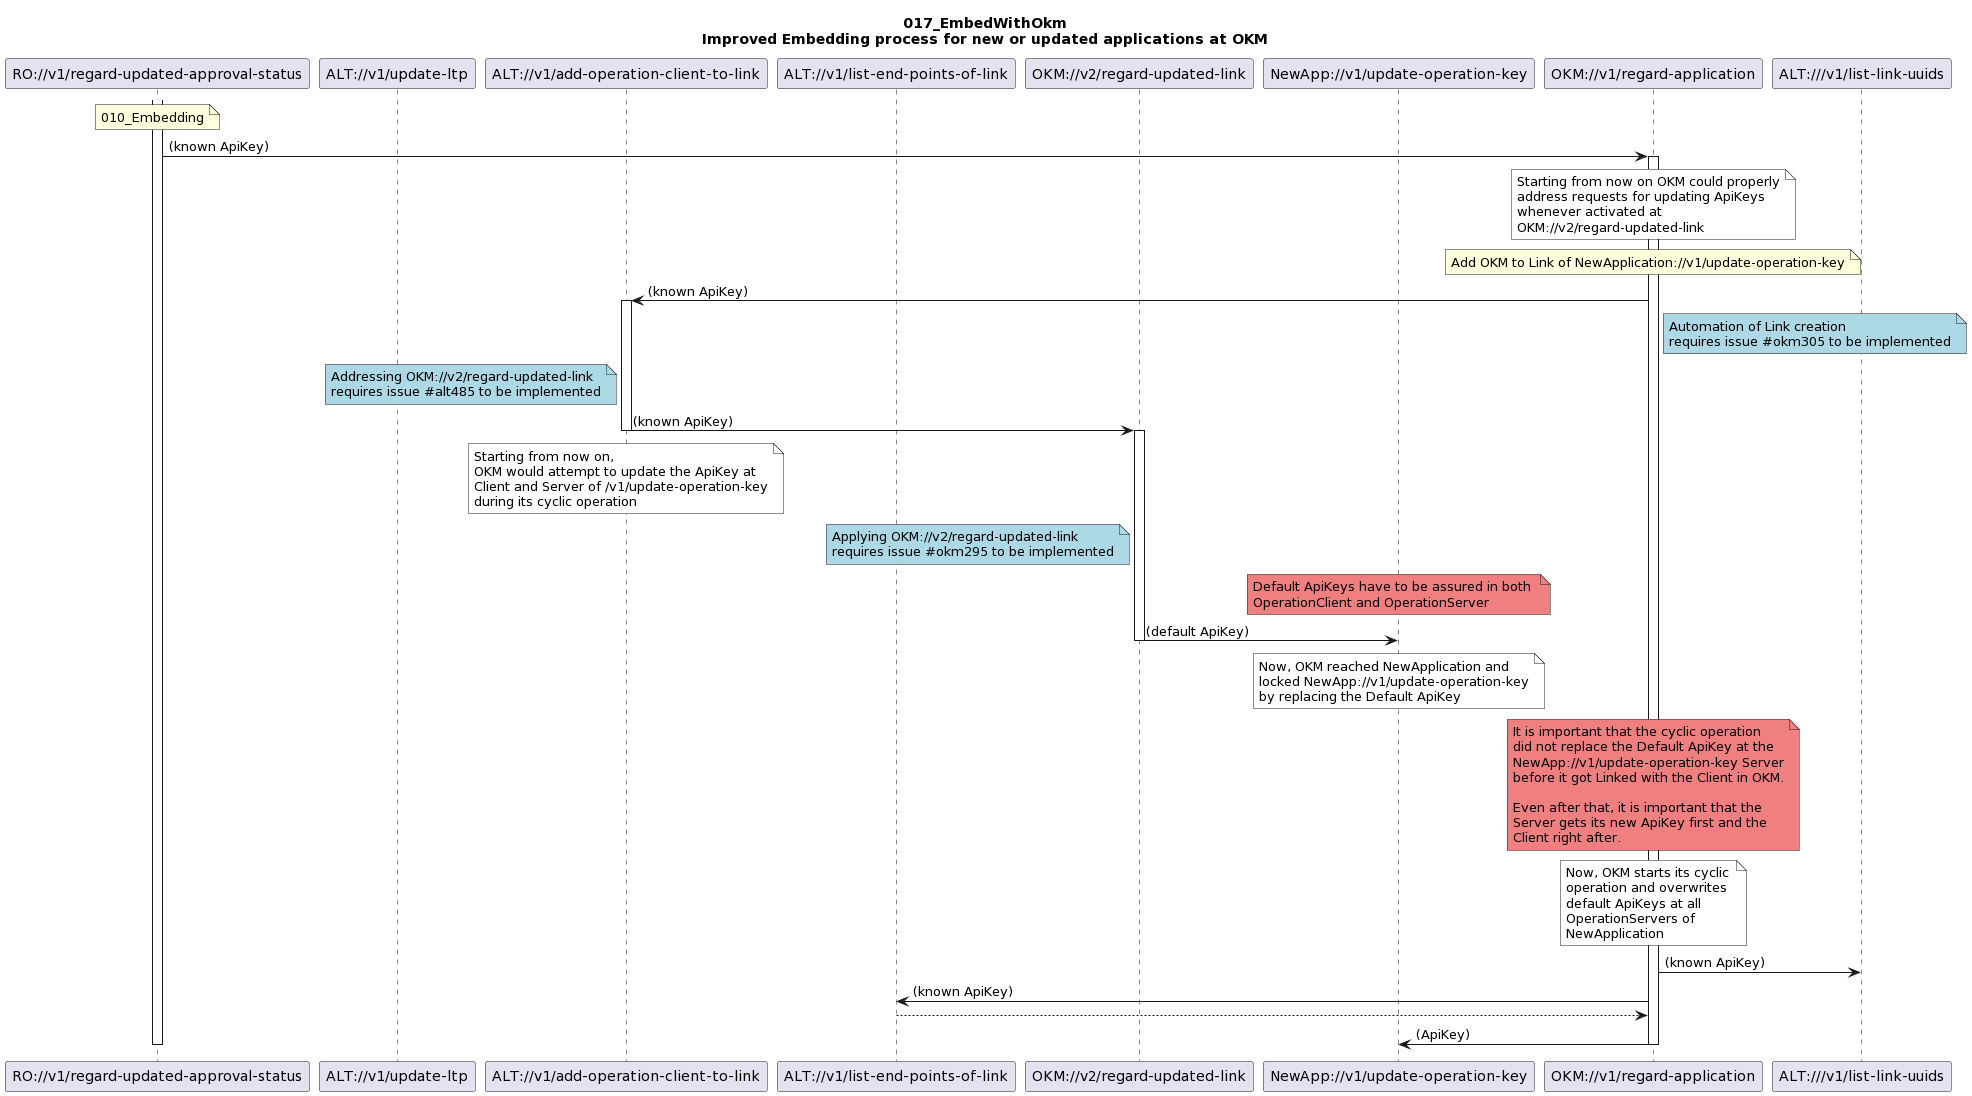

The diagram above was rendered by PlantUML. Its source (embedded in the PNG):
@startuml
skinparam responseMessageBelowArrow true

title
017_EmbedWithOkm
Improved Embedding process for new or updated applications at OKM
end title

participant "RO://v1/regard-updated-approval-status" as RoRegaUa
participant "ALT://v1/update-ltp" as AltUltp
participant "ALT://v1/add-operation-client-to-link" as AltAoctL
participant "ALT://v1/list-end-points-of-link" as AltLepol
participant "OKM://v2/regard-updated-link" as OkmReguL
participant "NewApp://v1/update-operation-key" as NewAppUok
participant "OKM://v1/regard-application" as OkmRegaA
  participant "ALT:///v1/list-link-uuids" as AltLiu

activate RoRegaUa
note over RoRegaUa
010_Embedding
end note

RoRegaUa -> OkmRegaA : (known ApiKey)

  activate OkmRegaA
  note over OkmRegaA #White
  Starting from now on OKM could properly
  address requests for updating ApiKeys
  whenever activated at
  OKM://v2/regard-updated-link
  end note


note over OkmRegaA
  Add OKM to Link of NewApplication://v1/update-operation-key
  end note
  OkmRegaA -> AltAoctL : (known ApiKey)
    note right OkmRegaA #LightBlue
    Automation of Link creation
    requires issue #okm305 to be implemented
    end note

    activate AltAoctL
    note left AltAoctL #LightBlue
    Addressing OKM://v2/regard-updated-link
    requires issue #alt485 to be implemented
    end note  
    AltAoctL -> OkmReguL : (known ApiKey)
    note over AltAoctL #White
    Starting from now on, 
    OKM would attempt to update the ApiKey at 
    Client and Server of /v1/update-operation-key
    during its cyclic operation
    end note
    deactivate AltAoctL

      activate OkmReguL
      note left OkmReguL #LightBlue
      Applying OKM://v2/regard-updated-link
      requires issue #okm295 to be implemented
      end note
        note over NewAppUok #LightCoral
        Default ApiKeys have to be assured in both 
        OperationClient and OperationServer
        end note
      OkmReguL -> NewAppUok : (default ApiKey)
        note over NewAppUok #White
        Now, OKM reached NewApplication and
        locked NewApp://v1/update-operation-key
        by replacing the Default ApiKey
        end note
      deactivate OkmReguL

  note over OkmRegaA #LightCoral
  It is important that the cyclic operation
  did not replace the Default ApiKey at the
  NewApp://v1/update-operation-key Server
  before it got Linked with the Client in OKM.
  
  Even after that, it is important that the
  Server gets its new ApiKey first and the 
  Client right after.
  end note
  note over OkmRegaA #White
  Now, OKM starts its cyclic
  operation and overwrites 
  default ApiKeys at all 
  OperationServers of 
  NewApplication
  end note
  OkmRegaA -> AltLiu : (known ApiKey)
  OkmRegaA -> AltLepol : (known ApiKey)
  AltLepol --> OkmRegaA
  OkmRegaA -> NewAppUok : (ApiKey)
  deactivate OkmRegaA

deactivate RoRegaUa
@enduml